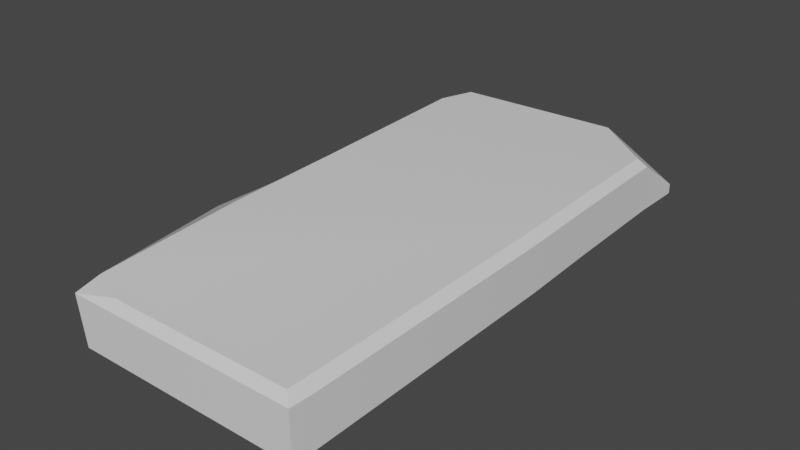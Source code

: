 # Source: groundstone5.blend  (saved by Blender 2.80.75; exported with 4.5.12 LTS)
import bpy
from mathutils import Matrix  # noqa: F401  (used for matrix-valued properties, if any)

bpy.ops.wm.read_factory_settings(use_empty=True)
scene = bpy.context.scene
scene.name = 'Scene'

# ---- collections
col_collection = bpy.data.collections.new('Collection'); scene.collection.children.link(col_collection)

# ---- materials (node trees are filled in below, after node groups)
mat_material_001 = bpy.data.materials.new('Material.001')
mat_material_001.use_transparent_shadow = False

# ---- node groups
ng_auto_smooth = bpy.data.node_groups.new('Auto Smooth', 'GeometryNodeTree')
_s = ng_auto_smooth.interface.new_socket(name='Geometry', in_out='OUTPUT', socket_type='NodeSocketGeometry')
_s = ng_auto_smooth.interface.new_socket(name='Geometry', in_out='INPUT', socket_type='NodeSocketGeometry')
_s = ng_auto_smooth.interface.new_socket(name='Angle', in_out='INPUT', socket_type='NodeSocketFloat')
_s.subtype = 'ANGLE'
_s.min_value = 0.0
_s.max_value = 3.142
ng_auto_smooth.is_modifier = True
_N = ng_auto_smooth.nodes; _L = ng_auto_smooth.links
n0 = _N.new('NodeGroupOutput'); n0.name = 'Group Output'; n0.location = (480, -100)
n1 = _N.new('NodeGroupInput'); n1.name = 'Group Input'; n1.location = (-420, -300)
n2 = _N.new('NodeGroupInput'); n2.name = 'Group Input.001'; n2.location = (-60, -100)
n3 = _N.new('GeometryNodeSetShadeSmooth'); n3.name = 'Set Shade Smooth'; n3.location = (120, -100)
n3.domain = 'EDGE'
n4 = _N.new('GeometryNodeSetShadeSmooth'); n4.name = 'Set Shade Smooth.001'; n4.location = (300, -100)
n5 = _N.new('GeometryNodeInputMeshEdgeAngle'); n5.name = 'Edge Angle'; n5.location = (-420, -220)
n6 = _N.new('GeometryNodeInputEdgeSmooth'); n6.name = 'Is Edge Smooth'; n6.location = (-60, -160)
n7 = _N.new('GeometryNodeInputShadeSmooth'); n7.name = 'Is Face Smooth'; n7.location = (-240, -340)
n8 = _N.new('FunctionNodeBooleanMath'); n8.name = 'Boolean Math'; n8.location = (-60, -220)
n9 = _N.new('FunctionNodeCompare'); n9.name = 'Compare'; n9.location = (-240, -180)
n9.operation = 'LESS_EQUAL'
_L.new(n5.outputs[0], n9.inputs[0])
_L.new(n4.outputs[0], n0.inputs[0])
_L.new(n1.outputs[1], n9.inputs[1])
_L.new(n9.outputs[0], n8.inputs[0])
_L.new(n7.outputs[0], n8.inputs[1])
_L.new(n2.outputs[0], n3.inputs[0])
_L.new(n6.outputs[0], n3.inputs[1])
_L.new(n3.outputs[0], n4.inputs[0])
_L.new(n8.outputs[0], n3.inputs[2])
n0.is_active_output = True

# ---- material node trees
mat_material_001.use_nodes = True; mat_material_001.node_tree.nodes.clear()
_N = mat_material_001.node_tree.nodes; _L = mat_material_001.node_tree.links
n0 = _N.new('ShaderNodeOutputMaterial'); n0.name = 'Material Output'; n0.location = (300, 300)
n1 = _N.new('ShaderNodeBsdfPrincipled'); n1.name = 'Principled BSDF'; n1.location = (10, 300)
n1.distribution = 'GGX'
n1.subsurface_method = 'BURLEY'
n1.inputs[2].default_value = 0.4
n1.inputs[3].default_value = 1.45
n1.inputs[27].default_value = (0.0, 0.0, 0.0, 1.0)
n1.inputs[28].default_value = 1.0
n2 = _N.new('ShaderNodeNormalMap'); n2.name = 'Normal Map'; n2.location = (-300, -300)
n2.label = 'Normal/Map'
n2.inputs[0].default_value = 0.14
_L.new(n1.outputs[0], n0.inputs[0])
_L.new(n2.outputs[0], n1.inputs[5])
n0.is_active_output = True

# ---- world
world_world = bpy.data.worlds.new('World'); scene.world = world_world
world_world.use_nodes = True; world_world.node_tree.nodes.clear()
_N = world_world.node_tree.nodes; _L = world_world.node_tree.links
n0 = _N.new('ShaderNodeOutputWorld'); n0.name = 'World Output'; n0.location = (300, 300)
n1 = _N.new('ShaderNodeBackground'); n1.name = 'Background'; n1.location = (10, 300)
n1.inputs[0].default_value = (0.05088, 0.05088, 0.05088, 1.0)
_L.new(n1.outputs[0], n0.inputs[0])
n0.is_active_output = True
world_world.color = (0.05088, 0.05088, 0.05088)
world_world.use_sun_shadow = False
world_world.sun_shadow_jitter_overblur = 0.0

# ---- meshes
me_cube_001 = bpy.data.meshes.new('Cube.001')
me_cube_001.from_pydata([(0.6816, 1.472, 0.1793), (-0.7839, -1.528, 0.1793), (0.5709, 0.1026, 0.153), (-0.7416, 1.472, 0.1793), (-0.759, 0.5586, 0.1753), (0.4432, -1.528, 0.1793), (0.6167, -0.5744, 0.1793), (0.686, 1.2, 0.1793), (-0.7378, 1.2, 0.1793), (-0.7408, -1.492, -0.1244), (-0.7839, -1.528, -0.07792), (0.5399, 0.1142, -0.1506), (0.5829, 0.1014, -0.1041), (-0.777, 0.05923, -0.08185), (-0.7316, 0.03688, -0.1283), (-0.7776, 0.07662, 0.1753), (-0.7575, 0.5586, -0.08178), (-0.7141, 0.546, -0.1283), (0.4842, -1.528, -0.07793), (0.6483, -0.5775, -0.07789), (0.548, -0.5478, -0.1244), (0.686, 1.2, -0.07782), (0.6844, 1.296, 0.1793), (0.251, -1.492, -0.1244), (0.4648, -1.404, -0.1244), (0.6416, 1.2, -0.1244), (0.6842, 1.307, -0.07782), (0.5757, 1.395, -0.1244), (0.6092, 1.472, -0.07783), (0.6816, 1.472, -0.02881), (0.5754, 1.472, 0.1793), (0.2432, -1.528, 0.1793), (0.2652, -1.528, -0.07792), (-0.7891, -1.394, -0.07792), (-0.7435, -1.42, -0.1244), (-0.7889, -1.399, 0.1793), (0.5054, -1.405, -0.07792), (0.4646, -1.41, 0.1793), (-0.693, 1.15, -0.1247), (-0.737, 1.182, -0.07794), (-0.7413, 1.472, 0.1243), (-0.3544, 1.426, -0.1244), (-0.3802, 1.472, -0.07783), (-0.3878, 1.472, 0.1793)], [], [(12, 2, 6, 19), (38, 25, 11, 17), (21, 7, 2, 12), (19, 6, 37, 36), (18, 5, 31, 32), (10, 1, 35, 33), (17, 11, 20, 14), (14, 34, 33, 13), (20, 11, 12, 19), (38, 17, 16, 39), (17, 14, 13, 16), (18, 23, 24), (11, 25, 21, 12), (29, 0, 22, 26), (15, 4, 16, 13), (36, 18, 24), (34, 24, 23, 9), (9, 23, 32, 10), (40, 3, 43, 42), (27, 26, 25), (25, 26, 21), (41, 27, 25, 38), (28, 30, 0, 29), (28, 29, 26, 27), (32, 31, 1, 10), (32, 23, 18), (14, 20, 24, 34), (26, 22, 7, 21), (33, 34, 9, 10), (33, 35, 15, 13), (19, 36, 24, 20), (36, 37, 5, 18), (27, 41, 42, 28), (4, 8, 39, 16), (8, 3, 40, 39), (42, 43, 30, 28), (39, 40, 42), (41, 38, 39, 42)])
me_cube_001.polygons.foreach_set('use_smooth', [True] * 38)
_uv = me_cube_001.uv_layers.new(name='UVMap')
_uv.uv.foreach_set('vector', [0.3466, 0.4601, 0.423, 0.4609, 0.4242, 0.6642, 0.3495, 0.6583, 0.1197, 0.1644, 0.3359, 0.1517, 0.3311, 0.4562, 0.09885, 0.3271, 0.3511, 0.1502, 0.4242, 0.1389, 0.423, 0.4609, 0.3466, 0.4601, 0.3495, 0.6583, 0.4242, 0.6642, 0.388, 0.908, 0.3153, 0.8909, 0.3064, 0.9259, 0.2981, 0.9999, 0.2612, 0.9994, 0.2658, 0.9273, 0.08495, 0.9175, 0.008481, 0.9243, 0.005128, 0.8862, 0.07957, 0.8785, 0.09885, 0.3271, 0.3311, 0.4562, 0.3272, 0.6485, 0.09075, 0.473, 0.09075, 0.473, 0.09573, 0.8845, 0.07957, 0.8785, 0.07511, 0.4663, 0.3272, 0.6485, 0.3311, 0.4562, 0.3466, 0.4601, 0.3495, 0.6583, 0.1197, 0.1644, 0.09885, 0.3271, 0.08365, 0.3222, 0.1068, 0.1531, 0.09885, 0.3271, 0.09075, 0.473, 0.07511, 0.4663, 0.08365, 0.3222, 0.3064, 0.9259, 0.2632, 0.9107, 0.3004, 0.8883, 0.3311, 0.4562, 0.3359, 0.1517, 0.3511, 0.1502, 0.3466, 0.4601, 0.345, 0.07118, 0.4078, 0.05719, 0.4196, 0.1102, 0.3466, 0.1208, 6.512e-05, 0.459, 0.008384, 0.3144, 0.08365, 0.3222, 0.07511, 0.4663, 0.3153, 0.8909, 0.3064, 0.9259, 0.3004, 0.8883, 0.09573, 0.8845, 0.3004, 0.8883, 0.2632, 0.9107, 0.09716, 0.9031, 0.09716, 0.9031, 0.2632, 0.9107, 0.2658, 0.9273, 0.08495, 0.9175, 0.0867, 0.05151, 0.08089, 0.03471, 0.1503, 0.01096, 0.1693, 0.0809, 0.3219, 0.102, 0.3466, 0.1208, 0.3359, 0.1517, 0.3359, 0.1517, 0.3466, 0.1208, 0.3511, 0.1502, 0.1756, 0.09777, 0.3219, 0.102, 0.3359, 0.1517, 0.1197, 0.1644, 0.327, 0.07881, 0.3388, 6.512e-05, 0.3604, 0.005095, 0.345, 0.07118, 0.327, 0.07881, 0.345, 0.07118, 0.3466, 0.1208, 0.3219, 0.102, 0.2658, 0.9273, 0.2612, 0.9994, 0.08057, 0.9881, 0.08495, 0.9175, 0.2658, 0.9273, 0.2632, 0.9107, 0.3064, 0.9259, 0.09075, 0.473, 0.3272, 0.6485, 0.3004, 0.8883, 0.09573, 0.8845, 0.3466, 0.1208, 0.4196, 0.1102, 0.4242, 0.1389, 0.3511, 0.1502, 0.07957, 0.8785, 0.09573, 0.8845, 0.09716, 0.9031, 0.08495, 0.9175, 0.07957, 0.8785, 0.005128, 0.8862, 6.512e-05, 0.459, 0.07511, 0.4663, 0.3495, 0.6583, 0.3153, 0.8909, 0.3004, 0.8883, 0.3272, 0.6485, 0.3153, 0.8909, 0.388, 0.908, 0.3809, 0.9422, 0.3064, 0.9259, 0.3219, 0.102, 0.1756, 0.09777, 0.1693, 0.0809, 0.327, 0.07881, 0.008384, 0.3144, 0.03847, 0.1256, 0.1068, 0.1531, 0.08365, 0.3222, 0.03847, 0.1256, 0.07042, 0.04505, 0.0867, 0.05151, 0.1068, 0.1531, 0.1693, 0.0809, 0.1503, 0.01096, 0.3388, 6.512e-05, 0.327, 0.07881, 0.1068, 0.1531, 0.0867, 0.05151, 0.1693, 0.0809, 0.1756, 0.09777, 0.1197, 0.1644, 0.1068, 0.1531, 0.1693, 0.0809])
me_cube_001.materials.append(mat_material_001)
me_cube_001.use_remesh_preserve_volume = False
me_cube_001.use_remesh_preserve_attributes = False
me_cube_001.use_mirror_vertex_groups = False
me_cube_001.update()

# ---- objects
ob_cube = bpy.data.objects.new('Cube', me_cube_001)

# ---- transforms, parenting, visibility, modifiers, constraints
ob_cube.location = (0.0, -2.98e-08, -1.192e-07)
ob_cube.rotation_euler = (-1.629e-07, -3.142, 1.086e-21)
ob_cube.color = (0.8, 0.8, 0.8, 1.0)
ob_cube.lineart.crease_threshold = 0.0
_m = ob_cube.modifiers.new('Auto Smooth', 'NODES')
_m.node_group = ng_auto_smooth
_gi = [s.identifier for s in ng_auto_smooth.interface.items_tree if s.item_type == 'SOCKET' and s.in_out == 'INPUT']
_m[_gi[1]] = 0.5236  # Angle

# ---- collection membership
col_collection.objects.link(ob_cube)

# ---- scene / render settings (as saved in the file)
scene.frame_start = 1; scene.frame_end = 250; scene.frame_set(1)
scene.render.engine = 'BLENDER_EEVEE_NEXT'
scene.cycles.use_denoising = False
scene.cycles.samples = 128
scene.cycles.sampling_pattern = 'TABULATED_SOBOL'
scene.cycles.use_adaptive_sampling = False
scene.cycles.use_light_tree = False
scene.view_settings.view_transform = 'Filmic'
bpy.context.view_layer.update()

# ---- added for rendering (the .blend has no active camera and no usable light): camera, sun
cam_auto = bpy.data.cameras.new('AutoCamera')
cam_auto.lens = 50.0
cam_auto.sensor_width = 36.0
cam_auto.clip_end = 1000.0
ob_auto_camera = bpy.data.objects.new('AutoCamera', cam_auto)
scene.collection.objects.link(ob_auto_camera)
ob_auto_camera.location = (3.15936, -3.75703, 2.47192)
ob_auto_camera.rotation_euler = (1.09748, -7.21219e-08, 0.694738)
scene.camera = ob_auto_camera
light_auto_sun = bpy.data.lights.new('AutoSun', 'SUN')
light_auto_sun.energy = 3.0
light_auto_sun.angle = 0.0523599
ob_auto_sun = bpy.data.objects.new('AutoSun', light_auto_sun)
scene.collection.objects.link(ob_auto_sun)
ob_auto_sun.rotation_euler = (0.872665, 0.174533, 0.523599)
bpy.context.view_layer.update()
